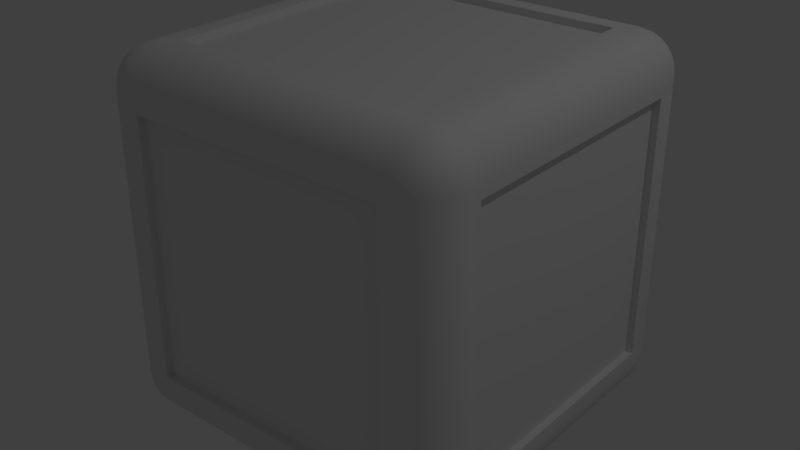 # Source: Crate.blend  (saved by Blender 2.77.0; exported with 4.5.12 LTS)
import bpy
from mathutils import Matrix  # noqa: F401  (used for matrix-valued properties, if any)

bpy.ops.wm.read_factory_settings(use_empty=True)
scene = bpy.context.scene
scene.name = 'Scene'

# ---- collections
col_collection_1 = bpy.data.collections.new('Collection 1'); scene.collection.children.link(col_collection_1)

# ---- materials (node trees are filled in below, after node groups)
mat_material = bpy.data.materials.new('Material')
mat_material.alpha_threshold = 0.0
mat_material.use_transparent_shadow = False
mat_material.roughness = 0.5
mat_material.line_color = (0.0, 0.0, 0.0, 1.0)

# ---- material node trees

# ---- world
world_world = bpy.data.worlds.new('World'); scene.world = world_world
world_world.color = (0.05088, 0.05088, 0.05088)
world_world.use_sun_shadow = False
world_world.sun_shadow_jitter_overblur = 0.0
world_world.cycles.sampling_method = 'MANUAL'

# ---- lights
light_lamp = bpy.data.lights.new('Lamp', 'POINT')
light_lamp.transmission_factor = 0.0
light_lamp.cutoff_distance = 30.0
light_lamp.energy = 100.0
light_lamp.shadow_buffer_clip_start = 1.001
light_lamp.shadow_soft_size = 0.1
light_lamp.shadow_maximum_resolution = 0.006
light_lamp.use_absolute_resolution = True

# ---- meshes
me_cube = bpy.data.meshes.new('Cube')
me_cube.from_pydata([(1.0, 0.7155, 0.7155), (0.7155, 1.0, 0.7155), (0.7155, 0.7155, 1.0), (0.9925, 0.8371, 0.7803), (0.9706, 0.8902, 0.7803), (0.9356, 0.9356, 0.7803), (0.9925, 0.7803, 0.8371), (0.9836, 0.8394, 0.8389), (0.9614, 0.8905, 0.838), (0.9305, 0.9304, 0.8368), (0.9706, 0.7803, 0.8902), (0.9613, 0.8383, 0.8906), (0.9426, 0.885, 0.8849), (0.9186, 0.9186, 0.8803), (0.9071, 0.9071, 0.9071), (0.7803, 0.9925, 0.8371), (0.7803, 0.9706, 0.8902), (0.7803, 0.9356, 0.9356), (0.8371, 0.9925, 0.7803), (0.8389, 0.9836, 0.8394), (0.838, 0.9614, 0.8905), (0.8368, 0.9305, 0.9304), (0.8902, 0.9706, 0.7803), (0.8906, 0.9613, 0.8383), (0.8849, 0.9426, 0.885), (0.8803, 0.9186, 0.9186), (0.8371, 0.7803, 0.9925), (0.8902, 0.7803, 0.9706), (0.9356, 0.7803, 0.9356), (0.7803, 0.8371, 0.9925), (0.8394, 0.8389, 0.9836), (0.8905, 0.838, 0.9614), (0.9304, 0.8368, 0.9305), (0.7803, 0.8902, 0.9706), (0.8383, 0.8906, 0.9613), (0.885, 0.8849, 0.9426), (0.9186, 0.8803, 0.9186), (0.7155, 1.0, -0.7155), (1.0, 0.7155, -0.7155), (0.7155, 0.7155, -1.0), (0.8371, 0.9925, -0.7803), (0.8902, 0.9706, -0.7803), (0.9356, 0.9356, -0.7803), (0.7803, 0.9925, -0.8371), (0.8394, 0.9836, -0.8389), (0.8905, 0.9614, -0.838), (0.9304, 0.9305, -0.8368), (0.7803, 0.9706, -0.8902), (0.8383, 0.9613, -0.8906), (0.885, 0.9426, -0.8849), (0.9186, 0.9186, -0.8803), (0.9071, 0.9071, -0.9071), (0.9925, 0.7803, -0.8371), (0.9706, 0.7803, -0.8902), (0.9356, 0.7803, -0.9356), (0.9925, 0.8371, -0.7803), (0.9836, 0.8389, -0.8394), (0.9614, 0.838, -0.8905), (0.9305, 0.8368, -0.9304), (0.9706, 0.8902, -0.7803), (0.9613, 0.8906, -0.8383), (0.9426, 0.8849, -0.885), (0.9186, 0.8803, -0.9186), (0.7803, 0.8371, -0.9925), (0.7803, 0.8902, -0.9706), (0.7803, 0.9356, -0.9356), (0.8371, 0.7803, -0.9925), (0.8389, 0.8394, -0.9836), (0.838, 0.8905, -0.9614), (0.8368, 0.9304, -0.9305), (0.8902, 0.7803, -0.9706), (0.8906, 0.8383, -0.9613), (0.8849, 0.885, -0.9426), (0.8803, 0.9186, -0.9186), (0.7155, -1.0, 0.7155), (1.0, -0.7155, 0.7155), (0.7155, -0.7155, 1.0), (0.8371, -0.9925, 0.7803), (0.8902, -0.9706, 0.7803), (0.9356, -0.9356, 0.7803), (0.7803, -0.9925, 0.8371), (0.8394, -0.9836, 0.8389), (0.8905, -0.9614, 0.838), (0.9304, -0.9305, 0.8368), (0.7803, -0.9706, 0.8902), (0.8383, -0.9613, 0.8906), (0.885, -0.9426, 0.8849), (0.9186, -0.9186, 0.8803), (0.9071, -0.9071, 0.9071), (0.9925, -0.7803, 0.8371), (0.9706, -0.7803, 0.8902), (0.9356, -0.7803, 0.9356), (0.9925, -0.8371, 0.7803), (0.9836, -0.8389, 0.8394), (0.9614, -0.838, 0.8905), (0.9305, -0.8368, 0.9304), (0.9706, -0.8902, 0.7803), (0.9613, -0.8906, 0.8383), (0.9426, -0.8849, 0.885), (0.9186, -0.8803, 0.9186), (0.7803, -0.8371, 0.9925), (0.7803, -0.8902, 0.9706), (0.7803, -0.9356, 0.9356), (0.8371, -0.7803, 0.9925), (0.8389, -0.8394, 0.9836), (0.838, -0.8905, 0.9614), (0.8368, -0.9304, 0.9305), (0.8902, -0.7803, 0.9706), (0.8906, -0.8383, 0.9613), (0.8849, -0.885, 0.9426), (0.8803, -0.9186, 0.9186), (0.7155, -1.0, -0.7155), (0.7155, -0.7155, -1.0), (1.0, -0.7155, -0.7155), (0.7803, -0.9925, -0.8371), (0.7803, -0.9706, -0.8902), (0.7803, -0.9356, -0.9356), (0.8371, -0.9925, -0.7803), (0.8389, -0.9836, -0.8394), (0.838, -0.9614, -0.8905), (0.8368, -0.9305, -0.9304), (0.8902, -0.9706, -0.7803), (0.8906, -0.9613, -0.8383), (0.8849, -0.9426, -0.885), (0.8803, -0.9186, -0.9186), (0.9071, -0.9071, -0.9071), (0.8371, -0.7803, -0.9925), (0.8902, -0.7803, -0.9706), (0.9356, -0.7803, -0.9356), (0.7803, -0.8371, -0.9925), (0.8394, -0.8389, -0.9836), (0.8905, -0.838, -0.9614), (0.9304, -0.8368, -0.9305), (0.7803, -0.8902, -0.9706), (0.8383, -0.8906, -0.9613), (0.885, -0.8849, -0.9426), (0.9186, -0.8803, -0.9186), (0.9925, -0.8371, -0.7803), (0.9706, -0.8902, -0.7803), (0.9356, -0.9356, -0.7803), (0.9925, -0.7803, -0.8371), (0.9836, -0.8394, -0.8389), (0.9614, -0.8905, -0.838), (0.9305, -0.9304, -0.8368), (0.9706, -0.7803, -0.8902), (0.9613, -0.8383, -0.8906), (0.9426, -0.885, -0.8849), (0.9186, -0.9186, -0.8803), (-0.7155, 1.0, 0.7155), (-1.0, 0.7155, 0.7155), (-0.7155, 0.7155, 1.0), (-0.8371, 0.9925, 0.7803), (-0.8902, 0.9706, 0.7803), (-0.9356, 0.9356, 0.7803), (-0.7803, 0.9925, 0.8371), (-0.8394, 0.9836, 0.8389), (-0.8905, 0.9614, 0.838), (-0.9304, 0.9305, 0.8368), (-0.7803, 0.9706, 0.8902), (-0.8383, 0.9613, 0.8906), (-0.885, 0.9426, 0.8849), (-0.9186, 0.9186, 0.8803), (-0.9071, 0.9071, 0.9071), (-0.9925, 0.7803, 0.8371), (-0.9706, 0.7803, 0.8902), (-0.9356, 0.7803, 0.9356), (-0.9925, 0.8371, 0.7803), (-0.9836, 0.8389, 0.8394), (-0.9614, 0.838, 0.8905), (-0.9305, 0.8368, 0.9304), (-0.9706, 0.8902, 0.7803), (-0.9613, 0.8906, 0.8383), (-0.9426, 0.8849, 0.885), (-0.9186, 0.8803, 0.9186), (-0.7803, 0.8371, 0.9925), (-0.7803, 0.8902, 0.9706), (-0.7803, 0.9356, 0.9356), (-0.8371, 0.7803, 0.9925), (-0.8389, 0.8394, 0.9836), (-0.838, 0.8905, 0.9614), (-0.8368, 0.9304, 0.9305), (-0.8902, 0.7803, 0.9706), (-0.8906, 0.8383, 0.9613), (-0.8849, 0.885, 0.9426), (-0.8803, 0.9186, 0.9186), (-0.7155, 0.7155, -1.0), (-1.0, 0.7155, -0.7155), (-0.7155, 1.0, -0.7155), (-0.8371, 0.7803, -0.9925), (-0.8902, 0.7803, -0.9706), (-0.9356, 0.7803, -0.9356), (-0.7803, 0.8371, -0.9925), (-0.8394, 0.8389, -0.9836), (-0.8905, 0.838, -0.9614), (-0.9304, 0.8368, -0.9305), (-0.7803, 0.8902, -0.9706), (-0.8383, 0.8906, -0.9613), (-0.885, 0.8849, -0.9426), (-0.9186, 0.8803, -0.9186), (-0.9071, 0.9071, -0.9071), (-0.9925, 0.8371, -0.7803), (-0.9706, 0.8902, -0.7803), (-0.9356, 0.9356, -0.7803), (-0.9925, 0.7803, -0.8371), (-0.9836, 0.8394, -0.8389), (-0.9614, 0.8905, -0.838), (-0.9305, 0.9304, -0.8368), (-0.9706, 0.7803, -0.8902), (-0.9613, 0.8383, -0.8906), (-0.9426, 0.885, -0.8849), (-0.9186, 0.9186, -0.8803), (-0.7803, 0.9925, -0.8371), (-0.7803, 0.9706, -0.8902), (-0.7803, 0.9356, -0.9356), (-0.8371, 0.9925, -0.7803), (-0.8389, 0.9836, -0.8394), (-0.838, 0.9614, -0.8905), (-0.8368, 0.9305, -0.9304), (-0.8902, 0.9706, -0.7803), (-0.8906, 0.9613, -0.8383), (-0.8849, 0.9426, -0.885), (-0.8803, 0.9186, -0.9186), (-0.7155, -0.7155, 1.0), (-1.0, -0.7155, 0.7155), (-0.7155, -1.0, 0.7155), (-0.8371, -0.7803, 0.9925), (-0.8902, -0.7803, 0.9706), (-0.9356, -0.7803, 0.9356), (-0.7803, -0.8371, 0.9925), (-0.8394, -0.8389, 0.9836), (-0.8905, -0.838, 0.9614), (-0.9304, -0.8368, 0.9305), (-0.7803, -0.8902, 0.9706), (-0.8383, -0.8906, 0.9613), (-0.885, -0.8849, 0.9426), (-0.9186, -0.8803, 0.9186), (-0.9071, -0.9071, 0.9071), (-0.9925, -0.8371, 0.7803), (-0.9706, -0.8902, 0.7803), (-0.9356, -0.9356, 0.7803), (-0.9925, -0.7803, 0.8371), (-0.9836, -0.8394, 0.8389), (-0.9614, -0.8905, 0.838), (-0.9305, -0.9304, 0.8368), (-0.9706, -0.7803, 0.8902), (-0.9613, -0.8383, 0.8906), (-0.9426, -0.885, 0.8849), (-0.9186, -0.9186, 0.8803), (-0.7803, -0.9925, 0.8371), (-0.7803, -0.9706, 0.8902), (-0.7803, -0.9356, 0.9356), (-0.8371, -0.9925, 0.7803), (-0.8389, -0.9836, 0.8394), (-0.838, -0.9614, 0.8905), (-0.8368, -0.9305, 0.9304), (-0.8902, -0.9706, 0.7803), (-0.8906, -0.9613, 0.8383), (-0.8849, -0.9426, 0.885), (-0.8803, -0.9186, 0.9186), (-0.7155, -1.0, -0.7155), (-1.0, -0.7155, -0.7155), (-0.7155, -0.7155, -1.0), (-0.8371, -0.9925, -0.7803), (-0.8902, -0.9706, -0.7803), (-0.9356, -0.9356, -0.7803), (-0.7803, -0.9925, -0.8371), (-0.8394, -0.9836, -0.8389), (-0.8905, -0.9614, -0.838), (-0.9304, -0.9305, -0.8368), (-0.7803, -0.9706, -0.8902), (-0.8383, -0.9613, -0.8906), (-0.885, -0.9426, -0.8849), (-0.9186, -0.9186, -0.8803), (-0.9071, -0.9071, -0.9071), (-0.9925, -0.7803, -0.8371), (-0.9706, -0.7803, -0.8902), (-0.9356, -0.7803, -0.9356), (-0.9925, -0.8371, -0.7803), (-0.9836, -0.8389, -0.8394), (-0.9614, -0.838, -0.8905), (-0.9305, -0.8368, -0.9304), (-0.9706, -0.8902, -0.7803), (-0.9613, -0.8906, -0.8383), (-0.9426, -0.8849, -0.885), (-0.9186, -0.8803, -0.9186), (-0.7803, -0.8371, -0.9925), (-0.7803, -0.8902, -0.9706), (-0.7803, -0.9356, -0.9356), (-0.8371, -0.7803, -0.9925), (-0.8389, -0.8394, -0.9836), (-0.838, -0.8905, -0.9614), (-0.8368, -0.9304, -0.9305), (-0.8902, -0.7803, -0.9706), (-0.8906, -0.8383, -0.9613), (-0.8849, -0.885, -0.9426), (-0.8803, -0.9186, -0.9186), (0.7803, -0.7803, 1.0), (-0.7803, -0.7803, 1.0), (-0.7803, -1.0, 0.7803), (0.7803, -1.0, 0.7803), (0.7803, 0.7803, -1.0), (-0.7803, 0.7803, -1.0), (-0.7803, 1.0, -0.7803), (0.7803, 1.0, -0.7803), (0.7803, 0.7803, 1.0), (1.0, -0.7803, 0.7803), (1.0, 0.7803, 0.7803), (0.7803, -1.0, -0.7803), (1.0, -0.7803, -0.7803), (0.7803, -0.7803, -1.0), (1.0, 0.7803, -0.7803), (-0.7803, 0.7803, 1.0), (0.7803, 1.0, 0.7803), (-0.7803, 1.0, 0.7803), (-0.7803, -1.0, -0.7803), (-1.0, -0.7803, 0.7803), (-1.0, -0.7803, -0.7803), (-1.0, 0.7803, 0.7803), (-1.0, 0.7803, -0.7803), (-0.7803, -0.7803, -1.0), (0.7155, -0.7155, 0.9614), (-0.7155, -0.7155, 0.9614), (-0.7155, -0.9614, 0.7155), (0.7155, -0.9614, 0.7155), (0.7155, 0.7155, -0.9614), (-0.7155, 0.7155, -0.9614), (-0.7155, 0.9614, -0.7155), (0.7155, 0.9614, -0.7155), (0.7155, 0.7155, 0.9614), (0.9614, -0.7155, 0.7155), (0.9614, 0.7155, 0.7155), (0.7155, -0.9614, -0.7155), (0.9614, -0.7155, -0.7155), (0.7155, -0.7155, -0.9614), (0.9614, 0.7155, -0.7155), (-0.7155, 0.7155, 0.9614), (0.7155, 0.9614, 0.7155), (-0.7155, 0.9614, 0.7155), (-0.7155, -0.9614, -0.7155), (-0.9614, -0.7155, 0.7155), (-0.9614, -0.7155, -0.7155), (-0.9614, 0.7155, 0.7155), (-0.9614, 0.7155, -0.7155), (-0.7155, -0.7155, -0.9614), (0.7155, -0.7155, 1.0), (0.7155, -0.7155, 1.0), (-0.7155, -0.7155, 1.0), (-0.7155, -0.7155, 1.0), (-0.7155, -1.0, 0.7155), (-0.7155, -1.0, 0.7155), (0.7155, -1.0, 0.7155), (0.7155, -1.0, 0.7155), (0.7155, 0.7155, -1.0), (0.7155, 0.7155, -1.0), (-0.7155, 0.7155, -1.0), (-0.7155, 0.7155, -1.0), (-0.7155, 1.0, -0.7155), (-0.7155, 1.0, -0.7155), (0.7155, 1.0, -0.7155), (0.7155, 1.0, -0.7155), (0.7155, 0.7155, 1.0), (0.7155, 0.7155, 1.0), (1.0, -0.7155, 0.7155), (1.0, -0.7155, 0.7155), (1.0, 0.7155, 0.7155), (1.0, 0.7155, 0.7155), (0.7155, -1.0, -0.7155), (0.7155, -1.0, -0.7155), (1.0, -0.7155, -0.7155), (1.0, -0.7155, -0.7155), (0.7155, -0.7155, -1.0), (0.7155, -0.7155, -1.0), (1.0, 0.7155, -0.7155), (1.0, 0.7155, -0.7155), (-0.7155, 0.7155, 1.0), (-0.7155, 0.7155, 1.0), (0.7155, 1.0, 0.7155), (0.7155, 1.0, 0.7155), (-0.7155, 1.0, 0.7155), (-0.7155, 1.0, 0.7155), (-0.7155, -1.0, -0.7155), (-0.7155, -1.0, -0.7155), (-1.0, -0.7155, 0.7155), (-1.0, -0.7155, 0.7155), (-1.0, -0.7155, -0.7155), (-1.0, -0.7155, -0.7155), (-1.0, 0.7155, 0.7155), (-1.0, 0.7155, 0.7155), (-1.0, 0.7155, -0.7155), (-1.0, 0.7155, -0.7155), (-0.7155, -0.7155, -1.0), (-0.7155, -0.7155, -1.0), (0.7155, -0.7155, 0.9614), (0.7155, -0.7155, 0.9614), (-0.7155, -0.7155, 0.9614), (-0.7155, -0.7155, 0.9614), (-0.7155, -0.9614, 0.7155), (-0.7155, -0.9614, 0.7155), (0.7155, -0.9614, 0.7155), (0.7155, -0.9614, 0.7155), (0.7155, 0.7155, -0.9614), (0.7155, 0.7155, -0.9614), (-0.7155, 0.7155, -0.9614), (-0.7155, 0.7155, -0.9614), (-0.7155, 0.9614, -0.7155), (-0.7155, 0.9614, -0.7155), (0.7155, 0.9614, -0.7155), (0.7155, 0.9614, -0.7155), (0.7155, 0.7155, 0.9614), (0.7155, 0.7155, 0.9614), (0.9614, -0.7155, 0.7155), (0.9614, -0.7155, 0.7155), (0.9614, 0.7155, 0.7155), (0.9614, 0.7155, 0.7155), (0.7155, -0.9614, -0.7155), (0.7155, -0.9614, -0.7155), (0.9614, -0.7155, -0.7155), (0.9614, -0.7155, -0.7155), (0.7155, -0.7155, -0.9614), (0.7155, -0.7155, -0.9614), (0.9614, 0.7155, -0.7155), (0.9614, 0.7155, -0.7155), (-0.7155, 0.7155, 0.9614), (-0.7155, 0.7155, 0.9614), (0.7155, 0.9614, 0.7155), (0.7155, 0.9614, 0.7155), (-0.7155, 0.9614, 0.7155), (-0.7155, 0.9614, 0.7155), (-0.7155, -0.9614, -0.7155), (-0.7155, -0.9614, -0.7155), (-0.9614, -0.7155, 0.7155), (-0.9614, -0.7155, 0.7155), (-0.9614, -0.7155, -0.7155), (-0.9614, -0.7155, -0.7155), (-0.9614, 0.7155, 0.7155), (-0.9614, 0.7155, 0.7155), (-0.9614, 0.7155, -0.7155), (-0.9614, 0.7155, -0.7155), (-0.7155, -0.7155, -0.9614), (-0.7155, -0.7155, -0.9614)], [], [(373, 365, 413, 421), (364, 362, 410, 412), (349, 380, 428, 397), (389, 385, 433, 437), (345, 360, 408, 393), (306, 3, 7, 6), (3, 4, 8, 7), (4, 5, 9, 8), (6, 7, 11, 10), (7, 8, 12, 11), (8, 9, 13, 12), (10, 11, 32, 28), (11, 12, 36, 32), (12, 13, 14, 36), (312, 15, 19, 18), (15, 16, 20, 19), (16, 17, 21, 20), (18, 19, 23, 22), (19, 20, 24, 23), (20, 21, 25, 24), (22, 23, 9, 5), (23, 24, 13, 9), (24, 25, 14, 13), (304, 26, 30, 29), (26, 27, 31, 30), (27, 28, 32, 31), (29, 30, 34, 33), (30, 31, 35, 34), (31, 32, 36, 35), (33, 34, 21, 17), (34, 35, 25, 21), (35, 36, 14, 25), (303, 40, 44, 43), (40, 41, 45, 44), (41, 42, 46, 45), (43, 44, 48, 47), (44, 45, 49, 48), (45, 46, 50, 49), (47, 48, 69, 65), (48, 49, 73, 69), (49, 50, 51, 73), (310, 52, 56, 55), (52, 53, 57, 56), (53, 54, 58, 57), (55, 56, 60, 59), (56, 57, 61, 60), (57, 58, 62, 61), (59, 60, 46, 42), (60, 61, 50, 46), (61, 62, 51, 50), (300, 63, 67, 66), (63, 64, 68, 67), (64, 65, 69, 68), (66, 67, 71, 70), (67, 68, 72, 71), (68, 69, 73, 72), (70, 71, 58, 54), (71, 72, 62, 58), (72, 73, 51, 62), (299, 77, 81, 80), (77, 78, 82, 81), (78, 79, 83, 82), (80, 81, 85, 84), (81, 82, 86, 85), (82, 83, 87, 86), (84, 85, 106, 102), (85, 86, 110, 106), (86, 87, 88, 110), (305, 89, 93, 92), (89, 90, 94, 93), (90, 91, 95, 94), (92, 93, 97, 96), (93, 94, 98, 97), (94, 95, 99, 98), (96, 97, 83, 79), (97, 98, 87, 83), (98, 99, 88, 87), (296, 100, 104, 103), (100, 101, 105, 104), (101, 102, 106, 105), (103, 104, 108, 107), (104, 105, 109, 108), (105, 106, 110, 109), (107, 108, 95, 91), (108, 109, 99, 95), (109, 110, 88, 99), (307, 114, 118, 117), (114, 115, 119, 118), (115, 116, 120, 119), (117, 118, 122, 121), (118, 119, 123, 122), (119, 120, 124, 123), (121, 122, 143, 139), (122, 123, 147, 143), (123, 124, 125, 147), (309, 126, 130, 129), (126, 127, 131, 130), (127, 128, 132, 131), (129, 130, 134, 133), (130, 131, 135, 134), (131, 132, 136, 135), (133, 134, 120, 116), (134, 135, 124, 120), (135, 136, 125, 124), (308, 137, 141, 140), (137, 138, 142, 141), (138, 139, 143, 142), (140, 141, 145, 144), (141, 142, 146, 145), (142, 143, 147, 146), (144, 145, 132, 128), (145, 146, 136, 132), (146, 147, 125, 136), (313, 151, 155, 154), (151, 152, 156, 155), (152, 153, 157, 156), (154, 155, 159, 158), (155, 156, 160, 159), (156, 157, 161, 160), (158, 159, 180, 176), (159, 160, 184, 180), (160, 161, 162, 184), (317, 163, 167, 166), (163, 164, 168, 167), (164, 165, 169, 168), (166, 167, 171, 170), (167, 168, 172, 171), (168, 169, 173, 172), (170, 171, 157, 153), (171, 172, 161, 157), (172, 173, 162, 161), (311, 174, 178, 177), (174, 175, 179, 178), (175, 176, 180, 179), (177, 178, 182, 181), (178, 179, 183, 182), (179, 180, 184, 183), (181, 182, 169, 165), (182, 183, 173, 169), (183, 184, 162, 173), (301, 188, 192, 191), (188, 189, 193, 192), (189, 190, 194, 193), (191, 192, 196, 195), (192, 193, 197, 196), (193, 194, 198, 197), (195, 196, 217, 213), (196, 197, 221, 217), (197, 198, 199, 221), (318, 200, 204, 203), (200, 201, 205, 204), (201, 202, 206, 205), (203, 204, 208, 207), (204, 205, 209, 208), (205, 206, 210, 209), (207, 208, 194, 190), (208, 209, 198, 194), (209, 210, 199, 198), (302, 211, 215, 214), (211, 212, 216, 215), (212, 213, 217, 216), (214, 215, 219, 218), (215, 216, 220, 219), (216, 217, 221, 220), (218, 219, 206, 202), (219, 220, 210, 206), (220, 221, 199, 210), (297, 225, 229, 228), (225, 226, 230, 229), (226, 227, 231, 230), (228, 229, 233, 232), (229, 230, 234, 233), (230, 231, 235, 234), (232, 233, 254, 250), (233, 234, 258, 254), (234, 235, 236, 258), (315, 237, 241, 240), (237, 238, 242, 241), (238, 239, 243, 242), (240, 241, 245, 244), (241, 242, 246, 245), (242, 243, 247, 246), (244, 245, 231, 227), (245, 246, 235, 231), (246, 247, 236, 235), (298, 248, 252, 251), (248, 249, 253, 252), (249, 250, 254, 253), (251, 252, 256, 255), (252, 253, 257, 256), (253, 254, 258, 257), (255, 256, 243, 239), (256, 257, 247, 243), (257, 258, 236, 247), (314, 262, 266, 265), (262, 263, 267, 266), (263, 264, 268, 267), (265, 266, 270, 269), (266, 267, 271, 270), (267, 268, 272, 271), (269, 270, 291, 287), (270, 271, 295, 291), (271, 272, 273, 295), (316, 274, 278, 277), (274, 275, 279, 278), (275, 276, 280, 279), (277, 278, 282, 281), (278, 279, 283, 282), (279, 280, 284, 283), (281, 282, 268, 264), (282, 283, 272, 268), (283, 284, 273, 272), (319, 285, 289, 288), (285, 286, 290, 289), (286, 287, 291, 290), (288, 289, 293, 292), (289, 290, 294, 293), (290, 291, 295, 294), (292, 293, 280, 276), (293, 294, 284, 280), (294, 295, 273, 284), (296, 297, 228, 100), (100, 228, 232, 101), (101, 232, 250, 102), (102, 250, 249, 84), (84, 249, 248, 80), (80, 248, 298, 299), (300, 301, 191, 63), (63, 191, 195, 64), (64, 195, 213, 65), (65, 213, 212, 47), (47, 212, 211, 43), (43, 211, 302, 303), (304, 296, 103, 26), (26, 103, 107, 27), (27, 107, 91, 28), (28, 91, 90, 10), (10, 90, 89, 6), (6, 89, 305, 306), (299, 307, 117, 77), (77, 117, 121, 78), (78, 121, 139, 79), (79, 139, 138, 96), (96, 138, 137, 92), (92, 137, 308, 305), (309, 300, 66, 126), (126, 66, 70, 127), (127, 70, 54, 128), (128, 54, 53, 144), (144, 53, 52, 140), (140, 52, 310, 308), (311, 304, 29, 174), (174, 29, 33, 175), (175, 33, 17, 176), (176, 17, 16, 158), (158, 16, 15, 154), (154, 15, 312, 313), (314, 298, 251, 262), (262, 251, 255, 263), (263, 255, 239, 264), (264, 239, 238, 281), (281, 238, 237, 277), (277, 237, 315, 316), (297, 311, 177, 225), (225, 177, 181, 226), (226, 181, 165, 227), (227, 165, 164, 244), (244, 164, 163, 240), (240, 163, 317, 315), (313, 302, 214, 151), (151, 214, 218, 152), (152, 218, 202, 153), (153, 202, 201, 170), (170, 201, 200, 166), (166, 200, 318, 317), (301, 319, 288, 188), (188, 288, 292, 189), (189, 292, 276, 190), (190, 276, 275, 207), (207, 275, 274, 203), (203, 274, 316, 318), (306, 310, 55, 3), (3, 55, 59, 4), (4, 59, 42, 5), (5, 42, 41, 22), (22, 41, 40, 18), (18, 40, 303, 312), (319, 309, 129, 285), (285, 129, 133, 286), (286, 133, 116, 287), (287, 116, 115, 269), (269, 115, 114, 265), (265, 114, 307, 314), (378, 376, 424, 426), (344, 346, 297, 296), (348, 350, 299, 298), (352, 354, 301, 300), (356, 358, 303, 302), (361, 344, 296, 304), (363, 0, 306, 305), (350, 366, 307, 299), (368, 363, 305, 308), (370, 352, 300, 309), (372, 368, 308, 310), (374, 361, 304, 311), (377, 379, 313, 312), (381, 348, 298, 314), (382, 384, 316, 315), (346, 374, 311, 297), (386, 382, 315, 317), (379, 356, 302, 313), (388, 386, 317, 318), (354, 390, 319, 301), (384, 388, 318, 316), (0, 372, 310, 306), (358, 377, 312, 303), (390, 370, 309, 319), (366, 381, 314, 307), (398, 396, 429, 414), (430, 434, 436, 432), (392, 409, 422, 394), (438, 402, 400, 418), (427, 425, 406, 404), (330, 411, 416, 420), (260, 383, 431, 340), (367, 351, 399, 415), (1, 359, 407, 336), (375, 347, 395, 423), (75, 369, 417, 329), (371, 391, 439, 419), (222, 76, 320, 321), (223, 387, 435, 339), (353, 112, 333, 401), (259, 111, 331, 338), (74, 224, 322, 323), (357, 148, 337, 405), (113, 38, 334, 332), (355, 39, 324, 403), (149, 186, 342, 341), (2, 150, 335, 328), (37, 187, 326, 327), (261, 185, 325, 343)])
me_cube.polygons.foreach_set('use_smooth', [True] * 342)
me_cube.materials.append(mat_material)
me_cube.use_remesh_preserve_volume = False
me_cube.use_remesh_preserve_attributes = False
me_cube.use_mirror_vertex_groups = False
me_cube.update()

# ---- objects
ob_cube = bpy.data.objects.new('Cube', me_cube)
ob_lamp = bpy.data.objects.new('Lamp', light_lamp)

# ---- transforms, parenting, visibility, modifiers, constraints
ob_cube.location = (0.0, 0.0, 0.0)
ob_cube.lock_rotations_4d = False
ob_cube.empty_display_type = 'ARROWS'
ob_cube.lineart.crease_threshold = 0.0
ob_lamp.location = (4.076, 1.005, 5.904)
ob_lamp.rotation_euler = (0.6503, 0.05522, 1.866)
ob_lamp.lock_rotations_4d = False
ob_lamp.empty_display_type = 'ARROWS'
ob_lamp.color = (0.0, 0.0, 0.0, 0.0)
ob_lamp.lineart.crease_threshold = 0.0

# ---- collection membership
col_collection_1.objects.link(ob_cube)
col_collection_1.objects.link(ob_lamp)

# ---- scene / render settings (as saved in the file)
scene.frame_start = 1; scene.frame_end = 250; scene.frame_set(1)
scene.render.engine = 'BLENDER_EEVEE_NEXT'
scene.render.resolution_percentage = 50
scene.render.fps = 60
scene.render.dither_intensity = 0.0
scene.cycles.use_denoising = False
scene.cycles.samples = 128
scene.cycles.sampling_pattern = 'TABULATED_SOBOL'
scene.cycles.light_sampling_threshold = 0.0
scene.cycles.use_adaptive_sampling = False
scene.cycles.use_light_tree = False
scene.cycles.blur_glossy = 0.0
scene.cycles.sample_clamp_indirect = 0.0
scene.view_settings.view_transform = 'Standard'
bpy.context.view_layer.update()

# ---- added for rendering (the .blend has no active camera): camera
cam_auto = bpy.data.cameras.new('AutoCamera')
cam_auto.lens = 50.0
cam_auto.sensor_width = 36.0
cam_auto.clip_end = 1000.0
ob_auto_camera = bpy.data.objects.new('AutoCamera', cam_auto)
scene.collection.objects.link(ob_auto_camera)
ob_auto_camera.location = (3.20507, -3.84609, 2.56406)
ob_auto_camera.rotation_euler = (1.09748, -7.21219e-08, 0.694738)
scene.camera = ob_auto_camera
bpy.context.view_layer.update()

